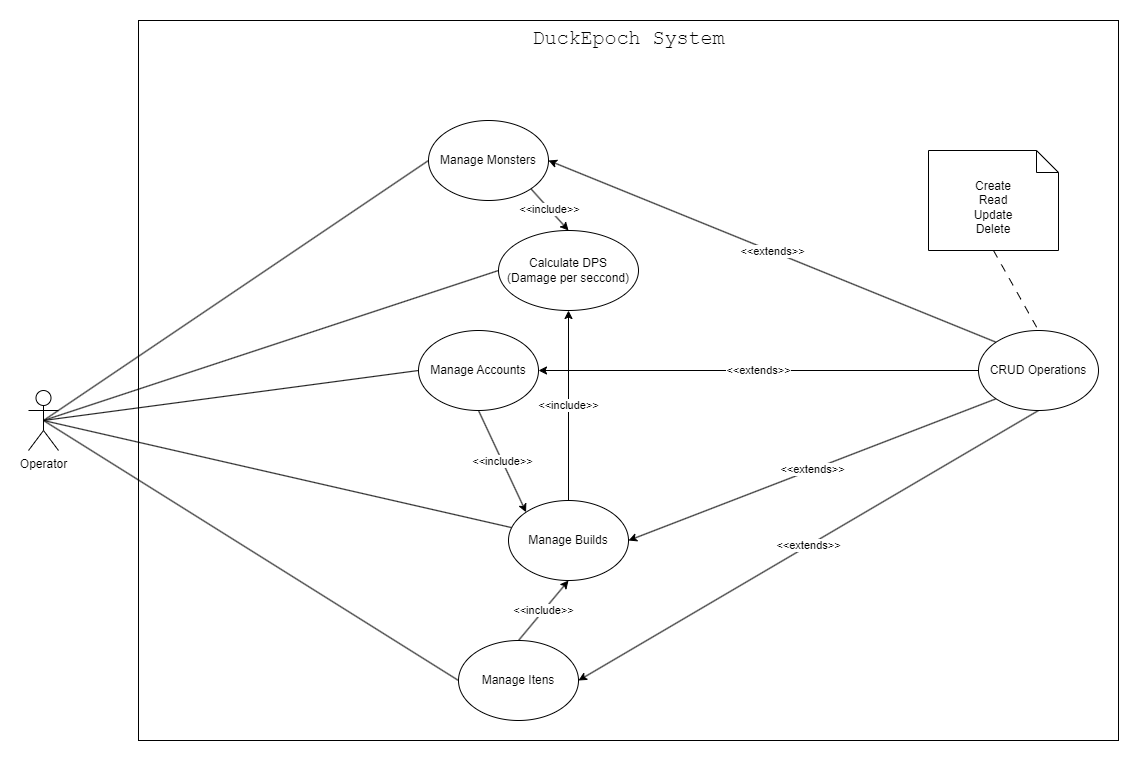

The diagram above was exported from draw.io. Its source (the exported page's mxGraphModel, read from the mxfile embedded in the PNG):
<mxGraphModel dx="2514" dy="2047" grid="1" gridSize="10" guides="1" tooltips="1" connect="1" arrows="1" fold="1" page="1" pageScale="1" pageWidth="827" pageHeight="1169" math="0" shadow="0">
  <root>
    <mxCell id="0" />
    <mxCell id="1" parent="0" />
    <mxCell id="jFENYNFvLV4puPbGIokw-9" style="rounded=0;orthogonalLoop=1;jettySize=auto;html=1;exitX=0.5;exitY=0.5;exitDx=0;exitDy=0;exitPerimeter=0;entryX=0;entryY=0.5;entryDx=0;entryDy=0;endArrow=none;endFill=0;" edge="1" parent="1" source="jFENYNFvLV4puPbGIokw-3" target="jFENYNFvLV4puPbGIokw-4">
      <mxGeometry relative="1" as="geometry" />
    </mxCell>
    <mxCell id="jFENYNFvLV4puPbGIokw-10" style="rounded=0;orthogonalLoop=1;jettySize=auto;html=1;exitX=0.5;exitY=0.5;exitDx=0;exitDy=0;exitPerimeter=0;entryX=0;entryY=0.5;entryDx=0;entryDy=0;endArrow=none;endFill=0;" edge="1" parent="1" source="jFENYNFvLV4puPbGIokw-3" target="jFENYNFvLV4puPbGIokw-5">
      <mxGeometry relative="1" as="geometry" />
    </mxCell>
    <mxCell id="jFENYNFvLV4puPbGIokw-11" style="rounded=0;orthogonalLoop=1;jettySize=auto;html=1;exitX=0.5;exitY=0.5;exitDx=0;exitDy=0;exitPerimeter=0;endArrow=none;endFill=0;" edge="1" parent="1" source="jFENYNFvLV4puPbGIokw-3" target="jFENYNFvLV4puPbGIokw-7">
      <mxGeometry relative="1" as="geometry" />
    </mxCell>
    <mxCell id="jFENYNFvLV4puPbGIokw-12" style="rounded=0;orthogonalLoop=1;jettySize=auto;html=1;exitX=0.5;exitY=0.5;exitDx=0;exitDy=0;exitPerimeter=0;entryX=0;entryY=0.5;entryDx=0;entryDy=0;endArrow=none;endFill=0;" edge="1" parent="1" source="jFENYNFvLV4puPbGIokw-3" target="jFENYNFvLV4puPbGIokw-6">
      <mxGeometry relative="1" as="geometry" />
    </mxCell>
    <mxCell id="jFENYNFvLV4puPbGIokw-16" style="rounded=0;orthogonalLoop=1;jettySize=auto;html=1;exitX=0.5;exitY=0.5;exitDx=0;exitDy=0;exitPerimeter=0;entryX=0;entryY=0.5;entryDx=0;entryDy=0;endArrow=none;endFill=0;" edge="1" parent="1" source="jFENYNFvLV4puPbGIokw-3" target="jFENYNFvLV4puPbGIokw-13">
      <mxGeometry relative="1" as="geometry" />
    </mxCell>
    <mxCell id="jFENYNFvLV4puPbGIokw-3" value="Operator" style="shape=umlActor;verticalLabelPosition=bottom;verticalAlign=top;html=1;outlineConnect=0;" vertex="1" parent="1">
      <mxGeometry x="-110" y="270" width="30" height="60" as="geometry" />
    </mxCell>
    <mxCell id="jFENYNFvLV4puPbGIokw-14" value="&amp;lt;&amp;lt;include&amp;gt;&amp;gt;" style="rounded=0;orthogonalLoop=1;jettySize=auto;html=1;exitX=0.5;exitY=1;exitDx=0;exitDy=0;entryX=0;entryY=0;entryDx=0;entryDy=0;" edge="1" parent="1" source="jFENYNFvLV4puPbGIokw-4" target="jFENYNFvLV4puPbGIokw-7">
      <mxGeometry relative="1" as="geometry" />
    </mxCell>
    <mxCell id="jFENYNFvLV4puPbGIokw-4" value="Manage Accounts" style="ellipse;whiteSpace=wrap;html=1;" vertex="1" parent="1">
      <mxGeometry x="280" y="210" width="120" height="80" as="geometry" />
    </mxCell>
    <mxCell id="jFENYNFvLV4puPbGIokw-15" value="&amp;lt;&amp;lt;include&amp;gt;&amp;gt;" style="rounded=0;orthogonalLoop=1;jettySize=auto;html=1;exitX=0.5;exitY=0;exitDx=0;exitDy=0;entryX=0.5;entryY=1;entryDx=0;entryDy=0;" edge="1" parent="1" source="jFENYNFvLV4puPbGIokw-5" target="jFENYNFvLV4puPbGIokw-7">
      <mxGeometry relative="1" as="geometry" />
    </mxCell>
    <mxCell id="jFENYNFvLV4puPbGIokw-5" value="Manage Itens" style="ellipse;whiteSpace=wrap;html=1;" vertex="1" parent="1">
      <mxGeometry x="320" y="520" width="120" height="80" as="geometry" />
    </mxCell>
    <mxCell id="jFENYNFvLV4puPbGIokw-20" value="&amp;lt;&amp;lt;include&amp;gt;&amp;gt;" style="rounded=0;orthogonalLoop=1;jettySize=auto;html=1;exitX=1;exitY=1;exitDx=0;exitDy=0;entryX=0.5;entryY=0;entryDx=0;entryDy=0;" edge="1" parent="1" source="jFENYNFvLV4puPbGIokw-6" target="jFENYNFvLV4puPbGIokw-13">
      <mxGeometry relative="1" as="geometry" />
    </mxCell>
    <mxCell id="jFENYNFvLV4puPbGIokw-6" value="Manage Monsters" style="ellipse;whiteSpace=wrap;html=1;" vertex="1" parent="1">
      <mxGeometry x="290" width="120" height="80" as="geometry" />
    </mxCell>
    <mxCell id="jFENYNFvLV4puPbGIokw-21" value="&amp;lt;&amp;lt;include&amp;gt;&amp;gt;" style="rounded=0;orthogonalLoop=1;jettySize=auto;html=1;exitX=0.5;exitY=0;exitDx=0;exitDy=0;entryX=0.5;entryY=1;entryDx=0;entryDy=0;" edge="1" parent="1" source="jFENYNFvLV4puPbGIokw-7" target="jFENYNFvLV4puPbGIokw-13">
      <mxGeometry relative="1" as="geometry" />
    </mxCell>
    <mxCell id="jFENYNFvLV4puPbGIokw-7" value="Manage Builds" style="ellipse;whiteSpace=wrap;html=1;" vertex="1" parent="1">
      <mxGeometry x="370" y="380" width="120" height="80" as="geometry" />
    </mxCell>
    <mxCell id="jFENYNFvLV4puPbGIokw-13" value="Calculate DPS&lt;div&gt;(Damage per seccond)&lt;/div&gt;" style="ellipse;whiteSpace=wrap;html=1;" vertex="1" parent="1">
      <mxGeometry x="360" y="110" width="140" height="80" as="geometry" />
    </mxCell>
    <mxCell id="jFENYNFvLV4puPbGIokw-30" value="&amp;lt;&amp;lt;extends&amp;gt;&amp;gt;" style="rounded=0;orthogonalLoop=1;jettySize=auto;html=1;exitX=0;exitY=0;exitDx=0;exitDy=0;entryX=1;entryY=0.5;entryDx=0;entryDy=0;" edge="1" parent="1" source="jFENYNFvLV4puPbGIokw-26" target="jFENYNFvLV4puPbGIokw-6">
      <mxGeometry relative="1" as="geometry" />
    </mxCell>
    <mxCell id="jFENYNFvLV4puPbGIokw-31" value="&amp;lt;&amp;lt;extends&amp;gt;&amp;gt;" style="edgeStyle=orthogonalEdgeStyle;rounded=0;orthogonalLoop=1;jettySize=auto;html=1;exitX=0;exitY=0.5;exitDx=0;exitDy=0;entryX=1;entryY=0.5;entryDx=0;entryDy=0;" edge="1" parent="1" source="jFENYNFvLV4puPbGIokw-26" target="jFENYNFvLV4puPbGIokw-4">
      <mxGeometry relative="1" as="geometry" />
    </mxCell>
    <mxCell id="jFENYNFvLV4puPbGIokw-32" value="&amp;lt;&amp;lt;extends&amp;gt;&amp;gt;" style="rounded=0;orthogonalLoop=1;jettySize=auto;html=1;exitX=0;exitY=1;exitDx=0;exitDy=0;entryX=1;entryY=0.5;entryDx=0;entryDy=0;" edge="1" parent="1" source="jFENYNFvLV4puPbGIokw-26" target="jFENYNFvLV4puPbGIokw-7">
      <mxGeometry relative="1" as="geometry" />
    </mxCell>
    <mxCell id="jFENYNFvLV4puPbGIokw-33" value="&lt;span style=&quot;color: rgb(0, 0, 0); font-family: Helvetica; font-size: 11px; font-style: normal; font-variant-ligatures: normal; font-variant-caps: normal; font-weight: 400; letter-spacing: normal; orphans: 2; text-align: center; text-indent: 0px; text-transform: none; widows: 2; word-spacing: 0px; -webkit-text-stroke-width: 0px; white-space: nowrap; background-color: rgb(255, 255, 255); text-decoration-thickness: initial; text-decoration-style: initial; text-decoration-color: initial; display: inline !important; float: none;&quot;&gt;&amp;lt;&amp;lt;extends&amp;gt;&amp;gt;&lt;/span&gt;" style="rounded=0;orthogonalLoop=1;jettySize=auto;html=1;exitX=0.5;exitY=1;exitDx=0;exitDy=0;entryX=1;entryY=0.5;entryDx=0;entryDy=0;" edge="1" parent="1" source="jFENYNFvLV4puPbGIokw-26" target="jFENYNFvLV4puPbGIokw-5">
      <mxGeometry relative="1" as="geometry" />
    </mxCell>
    <mxCell id="jFENYNFvLV4puPbGIokw-26" value="CRUD Operations" style="ellipse;whiteSpace=wrap;html=1;" vertex="1" parent="1">
      <mxGeometry x="840" y="210" width="120" height="80" as="geometry" />
    </mxCell>
    <mxCell id="jFENYNFvLV4puPbGIokw-36" value="" style="group" vertex="1" connectable="0" parent="1">
      <mxGeometry y="-70" width="980" height="690" as="geometry" />
    </mxCell>
    <mxCell id="jFENYNFvLV4puPbGIokw-41" value="" style="group" vertex="1" connectable="0" parent="jFENYNFvLV4puPbGIokw-36">
      <mxGeometry y="-30" width="980" height="720" as="geometry" />
    </mxCell>
    <mxCell id="jFENYNFvLV4puPbGIokw-34" value="" style="rounded=0;whiteSpace=wrap;html=1;fillColor=none;" vertex="1" parent="jFENYNFvLV4puPbGIokw-41">
      <mxGeometry width="980" height="720" as="geometry" />
    </mxCell>
    <mxCell id="jFENYNFvLV4puPbGIokw-35" value="&lt;font style=&quot;font-size: 20px;&quot; face=&quot;Courier New&quot;&gt;DuckEpoch System&lt;/font&gt;" style="text;html=1;align=center;verticalAlign=top;resizable=0;points=[];autosize=1;strokeColor=none;fillColor=none;imageAlign=center;imageVerticalAlign=top;" vertex="1" parent="jFENYNFvLV4puPbGIokw-41">
      <mxGeometry x="380" width="220" height="40" as="geometry" />
    </mxCell>
    <mxCell id="jFENYNFvLV4puPbGIokw-40" style="rounded=0;orthogonalLoop=1;jettySize=auto;html=1;exitX=0.5;exitY=1;exitDx=0;exitDy=0;exitPerimeter=0;entryX=0.5;entryY=0;entryDx=0;entryDy=0;dashed=1;dashPattern=8 8;endArrow=none;endFill=0;" edge="1" parent="1" source="jFENYNFvLV4puPbGIokw-39" target="jFENYNFvLV4puPbGIokw-26">
      <mxGeometry relative="1" as="geometry" />
    </mxCell>
    <mxCell id="jFENYNFvLV4puPbGIokw-39" value="Create&lt;br&gt;Read&lt;br&gt;Update&lt;div&gt;Delete&lt;/div&gt;" style="shape=note2;boundedLbl=1;whiteSpace=wrap;html=1;size=22;verticalAlign=top;align=center;" vertex="1" parent="1">
      <mxGeometry x="790" y="30" width="130" height="100" as="geometry" />
    </mxCell>
  </root>
</mxGraphModel>